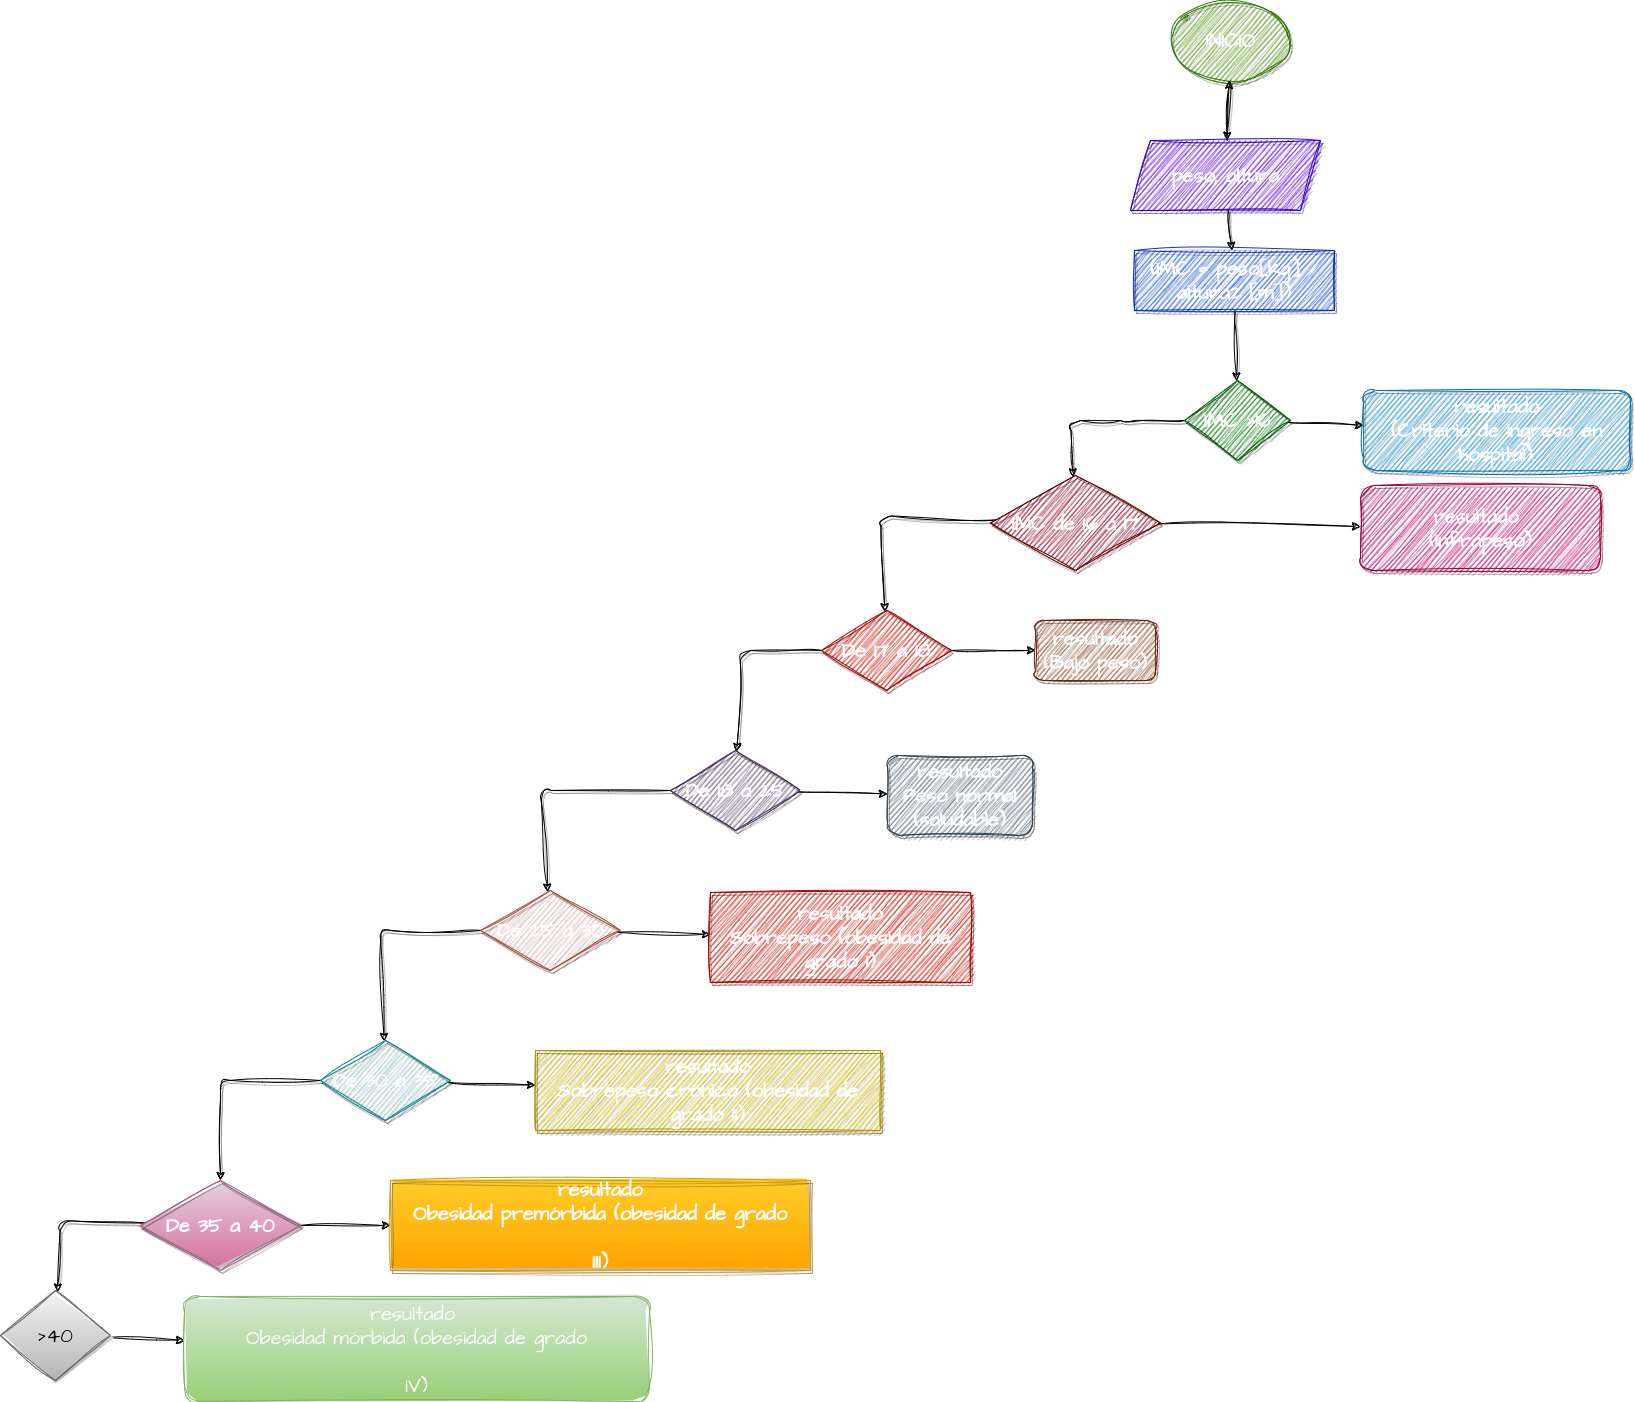

The diagram above was exported from draw.io. Its source (the exported page's mxGraphModel, read from the mxfile embedded in the PNG):
<mxGraphModel dx="3475" dy="780" grid="1" gridSize="10" guides="1" tooltips="1" connect="1" arrows="1" fold="1" page="1" pageScale="1" pageWidth="827" pageHeight="1169" math="0" shadow="0">
  <root>
    <mxCell id="0" />
    <mxCell id="1" parent="0" />
    <mxCell id="33" value="" style="edgeStyle=none;sketch=1;hachureGap=4;jiggle=2;curveFitting=1;html=1;fontFamily=Architects Daughter;fontSource=https%3A%2F%2Ffonts.googleapis.com%2Fcss%3Ffamily%3DArchitects%2BDaughter;fontSize=16;shadow=1;fontStyle=1;fontColor=#fdfcfc;" parent="1" source="31" target="32" edge="1">
      <mxGeometry relative="1" as="geometry" />
    </mxCell>
    <mxCell id="31" value="&lt;span&gt;INICIO&lt;/span&gt;" style="ellipse;whiteSpace=wrap;html=1;sketch=1;hachureGap=4;jiggle=2;curveFitting=1;fontFamily=Architects Daughter;fontSource=https%3A%2F%2Ffonts.googleapis.com%2Fcss%3Ffamily%3DArchitects%2BDaughter;fontSize=20;shadow=1;fontStyle=1;fillColor=#60a917;fontColor=#fdfcfc;strokeColor=#2D7600;" parent="1" vertex="1">
      <mxGeometry x="350" y="70" width="120" height="80" as="geometry" />
    </mxCell>
    <mxCell id="35" value="" style="edgeStyle=none;sketch=1;hachureGap=4;jiggle=2;curveFitting=1;html=1;fontFamily=Architects Daughter;fontSource=https%3A%2F%2Ffonts.googleapis.com%2Fcss%3Ffamily%3DArchitects%2BDaughter;fontSize=16;shadow=1;fontStyle=1;fontColor=#fdfcfc;" parent="1" source="32" target="34" edge="1">
      <mxGeometry relative="1" as="geometry" />
    </mxCell>
    <mxCell id="70" value="" style="edgeStyle=none;sketch=1;hachureGap=4;jiggle=2;curveFitting=1;html=1;fontFamily=Architects Daughter;fontSource=https%3A%2F%2Ffonts.googleapis.com%2Fcss%3Ffamily%3DArchitects%2BDaughter;fontSize=16;fontColor=#fdfcfc;" edge="1" parent="1" source="32" target="31">
      <mxGeometry relative="1" as="geometry" />
    </mxCell>
    <mxCell id="32" value="peso, altura" style="shape=parallelogram;perimeter=parallelogramPerimeter;whiteSpace=wrap;html=1;fixedSize=1;fontSize=20;fontFamily=Architects Daughter;sketch=1;hachureGap=4;jiggle=2;curveFitting=1;fontSource=https%3A%2F%2Ffonts.googleapis.com%2Fcss%3Ffamily%3DArchitects%2BDaughter;shadow=1;fontStyle=1;fillColor=#6a00ff;fontColor=#fdfcfc;strokeColor=#3700CC;" parent="1" vertex="1">
      <mxGeometry x="310" y="210" width="190" height="70" as="geometry" />
    </mxCell>
    <mxCell id="37" value="" style="edgeStyle=none;sketch=1;hachureGap=4;jiggle=2;curveFitting=1;html=1;fontFamily=Architects Daughter;fontSource=https%3A%2F%2Ffonts.googleapis.com%2Fcss%3Ffamily%3DArchitects%2BDaughter;fontSize=16;shadow=1;fontStyle=1;fontColor=#fdfcfc;" parent="1" source="34" target="36" edge="1">
      <mxGeometry relative="1" as="geometry" />
    </mxCell>
    <mxCell id="34" value="(IMC = peso[kg] / altura2 [m])" style="whiteSpace=wrap;html=1;fontSize=20;fontFamily=Architects Daughter;sketch=1;hachureGap=4;jiggle=2;curveFitting=1;fontSource=https%3A%2F%2Ffonts.googleapis.com%2Fcss%3Ffamily%3DArchitects%2BDaughter;shadow=1;fontStyle=1;opacity=90;fillColor=#0050ef;fontColor=#fdfcfc;strokeColor=#001DBC;" parent="1" vertex="1">
      <mxGeometry x="314" y="320" width="200" height="60" as="geometry" />
    </mxCell>
    <mxCell id="39" value="" style="edgeStyle=none;sketch=1;hachureGap=4;jiggle=2;curveFitting=1;html=1;fontFamily=Architects Daughter;fontSource=https%3A%2F%2Ffonts.googleapis.com%2Fcss%3Ffamily%3DArchitects%2BDaughter;fontSize=16;shadow=1;fontStyle=1;fontColor=#fdfcfc;" parent="1" source="36" target="38" edge="1">
      <mxGeometry relative="1" as="geometry">
        <Array as="points">
          <mxPoint x="310" y="490" />
          <mxPoint x="250" y="490" />
        </Array>
      </mxGeometry>
    </mxCell>
    <mxCell id="55" value="" style="edgeStyle=none;sketch=1;hachureGap=4;jiggle=2;curveFitting=1;html=1;fontFamily=Architects Daughter;fontSource=https%3A%2F%2Ffonts.googleapis.com%2Fcss%3Ffamily%3DArchitects%2BDaughter;fontSize=16;fontColor=#fdfcfc;" edge="1" parent="1" source="36" target="54">
      <mxGeometry relative="1" as="geometry" />
    </mxCell>
    <mxCell id="36" value="IMC &amp;gt;16" style="rhombus;whiteSpace=wrap;html=1;fontSize=20;fontFamily=Architects Daughter;sketch=1;hachureGap=4;jiggle=2;curveFitting=1;fontSource=https%3A%2F%2Ffonts.googleapis.com%2Fcss%3Ffamily%3DArchitects%2BDaughter;shadow=1;fontStyle=1;fillColor=#008a00;fontColor=#fdfcfc;strokeColor=#005700;" parent="1" vertex="1">
      <mxGeometry x="364" y="450" width="106" height="80" as="geometry" />
    </mxCell>
    <mxCell id="41" value="" style="edgeStyle=none;sketch=1;hachureGap=4;jiggle=2;curveFitting=1;html=1;fontFamily=Architects Daughter;fontSource=https%3A%2F%2Ffonts.googleapis.com%2Fcss%3Ffamily%3DArchitects%2BDaughter;fontSize=16;shadow=1;fontStyle=1;fontColor=#fdfcfc;" parent="1" source="38" target="40" edge="1">
      <mxGeometry relative="1" as="geometry">
        <Array as="points">
          <mxPoint x="60" y="585" />
        </Array>
      </mxGeometry>
    </mxCell>
    <mxCell id="57" value="" style="edgeStyle=none;sketch=1;hachureGap=4;jiggle=2;curveFitting=1;html=1;fontFamily=Architects Daughter;fontSource=https%3A%2F%2Ffonts.googleapis.com%2Fcss%3Ffamily%3DArchitects%2BDaughter;fontSize=16;fontColor=#fdfcfc;" edge="1" parent="1" source="38" target="56">
      <mxGeometry relative="1" as="geometry" />
    </mxCell>
    <mxCell id="38" value="IMC de 16 a 17" style="rhombus;whiteSpace=wrap;html=1;fontSize=20;fontFamily=Architects Daughter;sketch=1;hachureGap=4;jiggle=2;curveFitting=1;fontSource=https%3A%2F%2Ffonts.googleapis.com%2Fcss%3Ffamily%3DArchitects%2BDaughter;shadow=1;fontStyle=1;fillColor=#a20025;fontColor=#fdfcfc;strokeColor=#6F0000;" parent="1" vertex="1">
      <mxGeometry x="170" y="545" width="170" height="95" as="geometry" />
    </mxCell>
    <mxCell id="44" value="" style="edgeStyle=none;sketch=1;hachureGap=4;jiggle=2;curveFitting=1;html=1;fontFamily=Architects Daughter;fontSource=https%3A%2F%2Ffonts.googleapis.com%2Fcss%3Ffamily%3DArchitects%2BDaughter;fontSize=16;shadow=1;fontStyle=1;fontColor=#fdfcfc;" parent="1" source="40" target="43" edge="1">
      <mxGeometry relative="1" as="geometry">
        <Array as="points">
          <mxPoint x="-80" y="720" />
        </Array>
      </mxGeometry>
    </mxCell>
    <mxCell id="59" value="" style="edgeStyle=none;sketch=1;hachureGap=4;jiggle=2;curveFitting=1;html=1;fontFamily=Architects Daughter;fontSource=https%3A%2F%2Ffonts.googleapis.com%2Fcss%3Ffamily%3DArchitects%2BDaughter;fontSize=16;fontColor=#fdfcfc;" edge="1" parent="1" source="40" target="58">
      <mxGeometry relative="1" as="geometry" />
    </mxCell>
    <mxCell id="40" value="De 17 a 18" style="rhombus;whiteSpace=wrap;html=1;fontSize=20;fontFamily=Architects Daughter;sketch=1;hachureGap=4;jiggle=2;curveFitting=1;fontSource=https%3A%2F%2Ffonts.googleapis.com%2Fcss%3Ffamily%3DArchitects%2BDaughter;shadow=1;fontStyle=1;fillColor=#e51400;fontColor=#fdfcfc;strokeColor=#B20000;" parent="1" vertex="1">
      <mxGeometry x="1" y="680" width="130" height="80" as="geometry" />
    </mxCell>
    <mxCell id="46" value="" style="edgeStyle=none;sketch=1;hachureGap=4;jiggle=2;curveFitting=1;html=1;fontFamily=Architects Daughter;fontSource=https%3A%2F%2Ffonts.googleapis.com%2Fcss%3Ffamily%3DArchitects%2BDaughter;fontSize=16;shadow=1;fontStyle=1;fontColor=#fdfcfc;" parent="1" source="43" target="45" edge="1">
      <mxGeometry relative="1" as="geometry">
        <Array as="points">
          <mxPoint x="-280" y="860" />
        </Array>
      </mxGeometry>
    </mxCell>
    <mxCell id="61" value="" style="edgeStyle=none;sketch=1;hachureGap=4;jiggle=2;curveFitting=1;html=1;fontFamily=Architects Daughter;fontSource=https%3A%2F%2Ffonts.googleapis.com%2Fcss%3Ffamily%3DArchitects%2BDaughter;fontSize=16;fontColor=#fdfcfc;" edge="1" parent="1" source="43" target="60">
      <mxGeometry relative="1" as="geometry" />
    </mxCell>
    <mxCell id="43" value="De 18 a 25" style="rhombus;whiteSpace=wrap;html=1;fontSize=20;fontFamily=Architects Daughter;sketch=1;hachureGap=4;jiggle=2;curveFitting=1;fontSource=https%3A%2F%2Ffonts.googleapis.com%2Fcss%3Ffamily%3DArchitects%2BDaughter;shadow=1;fontStyle=1;fillColor=#76608a;fontColor=#fdfcfc;strokeColor=#432D57;" parent="1" vertex="1">
      <mxGeometry x="-150" y="820" width="130" height="80" as="geometry" />
    </mxCell>
    <mxCell id="48" value="" style="edgeStyle=none;sketch=1;hachureGap=4;jiggle=2;curveFitting=1;html=1;fontFamily=Architects Daughter;fontSource=https%3A%2F%2Ffonts.googleapis.com%2Fcss%3Ffamily%3DArchitects%2BDaughter;fontSize=16;shadow=1;fontStyle=1;fontColor=#fdfcfc;" parent="1" source="45" target="47" edge="1">
      <mxGeometry relative="1" as="geometry">
        <Array as="points">
          <mxPoint x="-440" y="1000" />
        </Array>
      </mxGeometry>
    </mxCell>
    <mxCell id="63" value="" style="edgeStyle=none;sketch=1;hachureGap=4;jiggle=2;curveFitting=1;html=1;fontFamily=Architects Daughter;fontSource=https%3A%2F%2Ffonts.googleapis.com%2Fcss%3Ffamily%3DArchitects%2BDaughter;fontSize=16;fontColor=#fdfcfc;" edge="1" parent="1" source="45" target="62">
      <mxGeometry relative="1" as="geometry" />
    </mxCell>
    <mxCell id="45" value="De 25 a 30" style="rhombus;whiteSpace=wrap;html=1;fontSize=20;fontFamily=Architects Daughter;sketch=1;hachureGap=4;jiggle=2;curveFitting=1;fontSource=https%3A%2F%2Ffonts.googleapis.com%2Fcss%3Ffamily%3DArchitects%2BDaughter;shadow=1;fontStyle=1;fillColor=#fad9d5;strokeColor=#ae4132;fontColor=#fdfcfc;" parent="1" vertex="1">
      <mxGeometry x="-340" y="960" width="140" height="80" as="geometry" />
    </mxCell>
    <mxCell id="51" value="" style="edgeStyle=none;sketch=1;hachureGap=4;jiggle=2;curveFitting=1;html=1;fontFamily=Architects Daughter;fontSource=https%3A%2F%2Ffonts.googleapis.com%2Fcss%3Ffamily%3DArchitects%2BDaughter;fontSize=16;shadow=1;fontStyle=1;fontColor=#fdfcfc;" parent="1" source="47" target="50" edge="1">
      <mxGeometry relative="1" as="geometry">
        <Array as="points">
          <mxPoint x="-600" y="1150" />
        </Array>
      </mxGeometry>
    </mxCell>
    <mxCell id="65" value="" style="edgeStyle=none;sketch=1;hachureGap=4;jiggle=2;curveFitting=1;html=1;fontFamily=Architects Daughter;fontSource=https%3A%2F%2Ffonts.googleapis.com%2Fcss%3Ffamily%3DArchitects%2BDaughter;fontSize=16;fontColor=#fdfcfc;" edge="1" parent="1" source="47" target="64">
      <mxGeometry relative="1" as="geometry" />
    </mxCell>
    <mxCell id="47" value="De 30 a 35" style="rhombus;whiteSpace=wrap;html=1;fontSize=20;fontFamily=Architects Daughter;sketch=1;hachureGap=4;jiggle=2;curveFitting=1;fontSource=https%3A%2F%2Ffonts.googleapis.com%2Fcss%3Ffamily%3DArchitects%2BDaughter;shadow=1;fontStyle=1;fillColor=#b0e3e6;strokeColor=#0e8088;fontColor=#fdfcfc;" parent="1" vertex="1">
      <mxGeometry x="-500" y="1110" width="130" height="80" as="geometry" />
    </mxCell>
    <mxCell id="53" value="" style="edgeStyle=none;sketch=1;hachureGap=4;jiggle=2;curveFitting=1;html=1;fontFamily=Architects Daughter;fontSource=https%3A%2F%2Ffonts.googleapis.com%2Fcss%3Ffamily%3DArchitects%2BDaughter;fontSize=16;shadow=1;fontStyle=1;fontColor=#fdfcfc;" parent="1" source="50" target="52" edge="1">
      <mxGeometry relative="1" as="geometry">
        <Array as="points">
          <mxPoint x="-760" y="1290" />
        </Array>
      </mxGeometry>
    </mxCell>
    <mxCell id="67" value="" style="edgeStyle=none;sketch=1;hachureGap=4;jiggle=2;curveFitting=1;html=1;fontFamily=Architects Daughter;fontSource=https%3A%2F%2Ffonts.googleapis.com%2Fcss%3Ffamily%3DArchitects%2BDaughter;fontSize=16;fontColor=#fdfcfc;" edge="1" parent="1" source="50" target="66">
      <mxGeometry relative="1" as="geometry" />
    </mxCell>
    <mxCell id="50" value="De 35 a 40" style="rhombus;whiteSpace=wrap;html=1;fontSize=20;fontFamily=Architects Daughter;sketch=1;hachureGap=4;jiggle=2;curveFitting=1;fontSource=https%3A%2F%2Ffonts.googleapis.com%2Fcss%3Ffamily%3DArchitects%2BDaughter;shadow=1;fontStyle=1;fillColor=#e6d0de;gradientColor=#d5739d;strokeColor=#996185;fontColor=#fdfcfc;" parent="1" vertex="1">
      <mxGeometry x="-680" y="1250" width="160" height="90" as="geometry" />
    </mxCell>
    <mxCell id="69" value="" style="edgeStyle=none;sketch=1;hachureGap=4;jiggle=2;curveFitting=1;html=1;fontFamily=Architects Daughter;fontSource=https%3A%2F%2Ffonts.googleapis.com%2Fcss%3Ffamily%3DArchitects%2BDaughter;fontSize=16;fontColor=#fdfcfc;" edge="1" parent="1" source="52" target="68">
      <mxGeometry relative="1" as="geometry" />
    </mxCell>
    <mxCell id="52" value="&amp;gt;40" style="rhombus;whiteSpace=wrap;html=1;fontSize=20;fontFamily=Architects Daughter;sketch=1;hachureGap=4;jiggle=2;curveFitting=1;fontSource=https%3A%2F%2Ffonts.googleapis.com%2Fcss%3Ffamily%3DArchitects%2BDaughter;fillColor=#f5f5f5;gradientColor=#b3b3b3;strokeColor=#666666;" parent="1" vertex="1">
      <mxGeometry x="-820" y="1360" width="110" height="90" as="geometry" />
    </mxCell>
    <mxCell id="54" value="resultado&lt;br&gt;(Criterio de ingreso en hospital)." style="rounded=1;whiteSpace=wrap;html=1;fontSize=20;fontFamily=Architects Daughter;sketch=1;hachureGap=4;jiggle=2;curveFitting=1;fontSource=https%3A%2F%2Ffonts.googleapis.com%2Fcss%3Ffamily%3DArchitects%2BDaughter;shadow=1;fontStyle=1;fillColor=#1ba1e2;fontColor=#fdfcfc;strokeColor=#006EAF;" vertex="1" parent="1">
      <mxGeometry x="543" y="460" width="267" height="80" as="geometry" />
    </mxCell>
    <mxCell id="56" value="resultado&amp;nbsp;&lt;br&gt;(Infrapeso)" style="rounded=1;whiteSpace=wrap;html=1;fontSize=20;fontFamily=Architects Daughter;sketch=1;hachureGap=4;jiggle=2;curveFitting=1;fontSource=https%3A%2F%2Ffonts.googleapis.com%2Fcss%3Ffamily%3DArchitects%2BDaughter;shadow=1;fontStyle=1;fillColor=#d80073;fontColor=#fdfcfc;strokeColor=#A50040;" vertex="1" parent="1">
      <mxGeometry x="540" y="555" width="240" height="85" as="geometry" />
    </mxCell>
    <mxCell id="58" value="resultado&lt;br&gt;(Bajo peso)" style="rounded=1;whiteSpace=wrap;html=1;fontSize=20;fontFamily=Architects Daughter;sketch=1;hachureGap=4;jiggle=2;curveFitting=1;fontSource=https%3A%2F%2Ffonts.googleapis.com%2Fcss%3Ffamily%3DArchitects%2BDaughter;shadow=1;fontStyle=1;fillColor=#a0522d;fontColor=#fdfcfc;strokeColor=#6D1F00;" vertex="1" parent="1">
      <mxGeometry x="215" y="690" width="120" height="60" as="geometry" />
    </mxCell>
    <mxCell id="60" value="resultado&lt;br&gt;Peso normal (saludable)" style="rounded=1;whiteSpace=wrap;html=1;fontSize=20;fontFamily=Architects Daughter;sketch=1;hachureGap=4;jiggle=2;curveFitting=1;fontSource=https%3A%2F%2Ffonts.googleapis.com%2Fcss%3Ffamily%3DArchitects%2BDaughter;shadow=1;fontStyle=1;fillColor=#647687;fontColor=#fdfcfc;strokeColor=#314354;" vertex="1" parent="1">
      <mxGeometry x="67" y="825" width="145" height="80" as="geometry" />
    </mxCell>
    <mxCell id="62" value="resultado&lt;br&gt;Sobrepeso (obesidad de grado I)" style="whiteSpace=wrap;html=1;fontSize=20;fontFamily=Architects Daughter;sketch=1;hachureGap=4;jiggle=2;curveFitting=1;fontSource=https%3A%2F%2Ffonts.googleapis.com%2Fcss%3Ffamily%3DArchitects%2BDaughter;shadow=1;fontStyle=1;fillColor=#e51400;fontColor=#fdfcfc;strokeColor=#B20000;" vertex="1" parent="1">
      <mxGeometry x="-110" y="962" width="260" height="90" as="geometry" />
    </mxCell>
    <mxCell id="64" value="&lt;font&gt;resultado&lt;br&gt;Sobrepeso crónico (obesidad de grado II)&lt;/font&gt;" style="whiteSpace=wrap;html=1;fontSize=20;fontFamily=Architects Daughter;sketch=1;hachureGap=4;jiggle=2;curveFitting=1;fontSource=https%3A%2F%2Ffonts.googleapis.com%2Fcss%3Ffamily%3DArchitects%2BDaughter;shadow=1;fontStyle=1;fillColor=#e3c800;fontColor=#fdfcfc;strokeColor=#B09500;" vertex="1" parent="1">
      <mxGeometry x="-285" y="1120" width="345" height="80" as="geometry" />
    </mxCell>
    <mxCell id="66" value="resultado&lt;br&gt;&lt;div&gt;Obesidad premórbida (obesidad de grado&lt;/div&gt;&lt;div&gt;&lt;br&gt;&lt;/div&gt;&lt;div&gt;III)&lt;/div&gt;" style="whiteSpace=wrap;html=1;fontSize=20;fontFamily=Architects Daughter;sketch=1;hachureGap=4;jiggle=2;curveFitting=1;fontSource=https%3A%2F%2Ffonts.googleapis.com%2Fcss%3Ffamily%3DArchitects%2BDaughter;shadow=1;fontStyle=1;fillColor=#ffcd28;gradientColor=#ffa500;strokeColor=#d79b00;fontColor=#fdfcfc;" vertex="1" parent="1">
      <mxGeometry x="-430" y="1250" width="420" height="90" as="geometry" />
    </mxCell>
    <mxCell id="68" value="resultado&amp;nbsp;&lt;br&gt;&lt;div&gt;Obesidad mórbida (obesidad de grado&lt;/div&gt;&lt;div&gt;&lt;br&gt;&lt;/div&gt;&lt;div&gt;IV)&lt;/div&gt;" style="rounded=1;whiteSpace=wrap;html=1;fontSize=20;fontFamily=Architects Daughter;sketch=1;hachureGap=4;jiggle=2;curveFitting=1;fontSource=https%3A%2F%2Ffonts.googleapis.com%2Fcss%3Ffamily%3DArchitects%2BDaughter;fillColor=#d5e8d4;gradientColor=#97d077;strokeColor=#82b366;fontColor=#fdfcfc;" vertex="1" parent="1">
      <mxGeometry x="-636" y="1366" width="465" height="105" as="geometry" />
    </mxCell>
  </root>
</mxGraphModel>